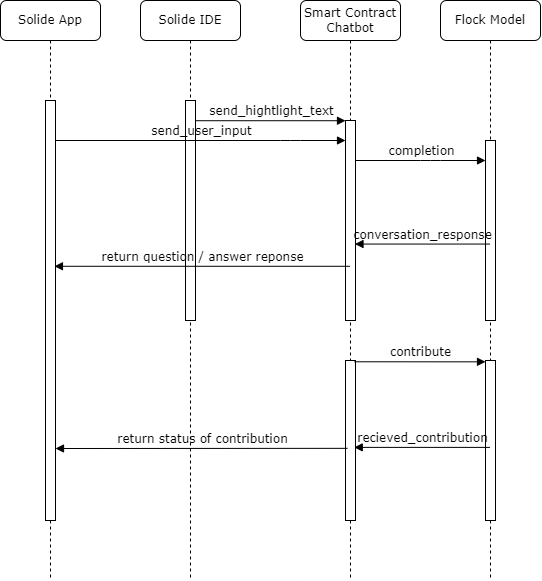

The diagram above was exported from draw.io. Its source (the exported page's mxGraphModel, read from the mxfile embedded in the PNG):
<mxGraphModel dx="1167" dy="662" grid="1" gridSize="10" guides="1" tooltips="1" connect="1" arrows="1" fold="1" page="1" pageScale="1" pageWidth="1100" pageHeight="850" background="none" math="0" shadow="0">
  <root>
    <mxCell id="0" />
    <mxCell id="1" parent="0" />
    <mxCell id="7baba1c4bc27f4b0-2" value="Solide IDE" style="shape=umlLifeline;perimeter=lifelinePerimeter;whiteSpace=wrap;html=1;container=1;collapsible=0;recursiveResize=0;outlineConnect=0;rounded=1;shadow=0;comic=0;labelBackgroundColor=none;strokeWidth=1;fontFamily=Verdana;fontSize=12;align=center;" parent="1" vertex="1">
      <mxGeometry x="240" y="80" width="100" height="580" as="geometry" />
    </mxCell>
    <mxCell id="7baba1c4bc27f4b0-10" value="" style="html=1;points=[];perimeter=orthogonalPerimeter;rounded=0;shadow=0;comic=0;labelBackgroundColor=none;strokeWidth=1;fontFamily=Verdana;fontSize=12;align=center;" parent="7baba1c4bc27f4b0-2" vertex="1">
      <mxGeometry x="45" y="100" width="10" height="220" as="geometry" />
    </mxCell>
    <mxCell id="7baba1c4bc27f4b0-3" value="Smart Contract&lt;div&gt;Chatbot&lt;/div&gt;" style="shape=umlLifeline;perimeter=lifelinePerimeter;whiteSpace=wrap;html=1;container=1;collapsible=0;recursiveResize=0;outlineConnect=0;rounded=1;shadow=0;comic=0;labelBackgroundColor=none;strokeWidth=1;fontFamily=Verdana;fontSize=12;align=center;" parent="1" vertex="1">
      <mxGeometry x="400" y="80" width="100" height="580" as="geometry" />
    </mxCell>
    <mxCell id="7baba1c4bc27f4b0-13" value="" style="html=1;points=[];perimeter=orthogonalPerimeter;rounded=0;shadow=0;comic=0;labelBackgroundColor=none;strokeWidth=1;fontFamily=Verdana;fontSize=12;align=center;" parent="7baba1c4bc27f4b0-3" vertex="1">
      <mxGeometry x="45" y="120" width="10" height="200" as="geometry" />
    </mxCell>
    <mxCell id="7baba1c4bc27f4b0-11" value="send_user_input" style="html=1;verticalAlign=bottom;endArrow=block;labelBackgroundColor=none;fontFamily=Verdana;fontSize=12;edgeStyle=elbowEdgeStyle;elbow=vertical;" parent="7baba1c4bc27f4b0-3" edge="1">
      <mxGeometry relative="1" as="geometry">
        <mxPoint x="-245" y="140" as="sourcePoint" />
        <mxPoint x="45" y="140" as="targetPoint" />
        <Array as="points">
          <mxPoint x="-10" y="140" />
        </Array>
        <mxPoint as="offset" />
      </mxGeometry>
    </mxCell>
    <mxCell id="ZEfylRCOQT4UMcWmfg74-6" value="" style="html=1;points=[];perimeter=orthogonalPerimeter;rounded=0;shadow=0;comic=0;labelBackgroundColor=none;strokeWidth=1;fontFamily=Verdana;fontSize=12;align=center;" vertex="1" parent="7baba1c4bc27f4b0-3">
      <mxGeometry x="45" y="360" width="10" height="160" as="geometry" />
    </mxCell>
    <mxCell id="7baba1c4bc27f4b0-4" value="Flock Model" style="shape=umlLifeline;perimeter=lifelinePerimeter;whiteSpace=wrap;html=1;container=1;collapsible=0;recursiveResize=0;outlineConnect=0;rounded=1;shadow=0;comic=0;labelBackgroundColor=none;strokeWidth=1;fontFamily=Verdana;fontSize=12;align=center;" parent="1" vertex="1">
      <mxGeometry x="540" y="80" width="100" height="580" as="geometry" />
    </mxCell>
    <mxCell id="7baba1c4bc27f4b0-8" value="Solide App" style="shape=umlLifeline;perimeter=lifelinePerimeter;whiteSpace=wrap;html=1;container=1;collapsible=0;recursiveResize=0;outlineConnect=0;rounded=1;shadow=0;comic=0;labelBackgroundColor=none;strokeWidth=1;fontFamily=Verdana;fontSize=12;align=center;" parent="1" vertex="1">
      <mxGeometry x="100" y="80" width="100" height="580" as="geometry" />
    </mxCell>
    <mxCell id="7baba1c4bc27f4b0-9" value="" style="html=1;points=[];perimeter=orthogonalPerimeter;rounded=0;shadow=0;comic=0;labelBackgroundColor=none;strokeWidth=1;fontFamily=Verdana;fontSize=12;align=center;" parent="7baba1c4bc27f4b0-8" vertex="1">
      <mxGeometry x="45" y="100" width="10" height="420" as="geometry" />
    </mxCell>
    <mxCell id="7baba1c4bc27f4b0-16" value="" style="html=1;points=[];perimeter=orthogonalPerimeter;rounded=0;shadow=0;comic=0;labelBackgroundColor=none;strokeWidth=1;fontFamily=Verdana;fontSize=12;align=center;" parent="1" vertex="1">
      <mxGeometry x="585" y="220" width="10" height="180" as="geometry" />
    </mxCell>
    <mxCell id="7baba1c4bc27f4b0-17" value="completion" style="html=1;verticalAlign=bottom;endArrow=block;labelBackgroundColor=none;fontFamily=Verdana;fontSize=12;edgeStyle=elbowEdgeStyle;elbow=vertical;" parent="1" source="7baba1c4bc27f4b0-13" target="7baba1c4bc27f4b0-16" edge="1">
      <mxGeometry relative="1" as="geometry">
        <mxPoint x="510" y="220" as="sourcePoint" />
        <Array as="points">
          <mxPoint x="530" y="240" />
          <mxPoint x="460" y="220" />
        </Array>
      </mxGeometry>
    </mxCell>
    <mxCell id="7baba1c4bc27f4b0-22" value="" style="html=1;points=[];perimeter=orthogonalPerimeter;rounded=0;shadow=0;comic=0;labelBackgroundColor=none;strokeWidth=1;fontFamily=Verdana;fontSize=12;align=center;" parent="1" vertex="1">
      <mxGeometry x="585" y="440" width="10" height="160" as="geometry" />
    </mxCell>
    <mxCell id="7baba1c4bc27f4b0-14" value="send_hightlight_text" style="html=1;verticalAlign=bottom;endArrow=block;entryX=0;entryY=0;labelBackgroundColor=none;fontFamily=Verdana;fontSize=12;edgeStyle=elbowEdgeStyle;elbow=vertical;" parent="1" source="7baba1c4bc27f4b0-10" target="7baba1c4bc27f4b0-13" edge="1">
      <mxGeometry relative="1" as="geometry">
        <mxPoint x="310" y="200" as="sourcePoint" />
      </mxGeometry>
    </mxCell>
    <mxCell id="ZEfylRCOQT4UMcWmfg74-5" value="contribute" style="html=1;verticalAlign=bottom;endArrow=block;labelBackgroundColor=none;fontFamily=Verdana;fontSize=12;edgeStyle=elbowEdgeStyle;elbow=vertical;exitX=0.907;exitY=0.008;exitDx=0;exitDy=0;exitPerimeter=0;" edge="1" parent="1" source="ZEfylRCOQT4UMcWmfg74-6" target="7baba1c4bc27f4b0-22">
      <mxGeometry relative="1" as="geometry">
        <mxPoint x="165" y="230" as="sourcePoint" />
        <mxPoint x="455" y="230" as="targetPoint" />
        <Array as="points" />
        <mxPoint as="offset" />
      </mxGeometry>
    </mxCell>
    <mxCell id="ZEfylRCOQT4UMcWmfg74-7" value="recieved_contribution" style="html=1;verticalAlign=bottom;endArrow=block;labelBackgroundColor=none;fontFamily=Verdana;fontSize=12;edgeStyle=elbowEdgeStyle;elbow=vertical;entryX=0.874;entryY=0.54;entryDx=0;entryDy=0;entryPerimeter=0;" edge="1" parent="1" source="7baba1c4bc27f4b0-4" target="ZEfylRCOQT4UMcWmfg74-6">
      <mxGeometry relative="1" as="geometry">
        <mxPoint x="464" y="451" as="sourcePoint" />
        <mxPoint x="595" y="451" as="targetPoint" />
        <Array as="points" />
        <mxPoint as="offset" />
      </mxGeometry>
    </mxCell>
    <mxCell id="ZEfylRCOQT4UMcWmfg74-8" value="return status of contribution" style="html=1;verticalAlign=bottom;endArrow=block;labelBackgroundColor=none;fontFamily=Verdana;fontSize=12;edgeStyle=elbowEdgeStyle;elbow=vertical;exitX=0.2;exitY=0.549;exitDx=0;exitDy=0;exitPerimeter=0;" edge="1" parent="1" source="ZEfylRCOQT4UMcWmfg74-6" target="7baba1c4bc27f4b0-9">
      <mxGeometry relative="1" as="geometry">
        <mxPoint x="600" y="547" as="sourcePoint" />
        <mxPoint x="464" y="547" as="targetPoint" />
        <Array as="points" />
        <mxPoint as="offset" />
      </mxGeometry>
    </mxCell>
    <mxCell id="ZEfylRCOQT4UMcWmfg74-10" value="return question / answer reponse" style="html=1;verticalAlign=bottom;endArrow=block;labelBackgroundColor=none;fontFamily=Verdana;fontSize=12;edgeStyle=elbowEdgeStyle;elbow=vertical;entryX=0.895;entryY=0.394;entryDx=0;entryDy=0;entryPerimeter=0;" edge="1" parent="1" source="7baba1c4bc27f4b0-3" target="7baba1c4bc27f4b0-9">
      <mxGeometry relative="1" as="geometry">
        <mxPoint x="610" y="557" as="sourcePoint" />
        <mxPoint x="474" y="557" as="targetPoint" />
        <Array as="points" />
        <mxPoint as="offset" />
      </mxGeometry>
    </mxCell>
    <mxCell id="ZEfylRCOQT4UMcWmfg74-11" value="conversation_response" style="html=1;verticalAlign=bottom;endArrow=block;labelBackgroundColor=none;fontFamily=Verdana;fontSize=12;edgeStyle=elbowEdgeStyle;elbow=vertical;entryX=0.947;entryY=0.62;entryDx=0;entryDy=0;entryPerimeter=0;" edge="1" parent="1" source="7baba1c4bc27f4b0-4" target="7baba1c4bc27f4b0-13">
      <mxGeometry relative="1" as="geometry">
        <mxPoint x="460" y="360" as="sourcePoint" />
        <mxPoint x="164" y="359" as="targetPoint" />
        <Array as="points" />
        <mxPoint as="offset" />
      </mxGeometry>
    </mxCell>
  </root>
</mxGraphModel>